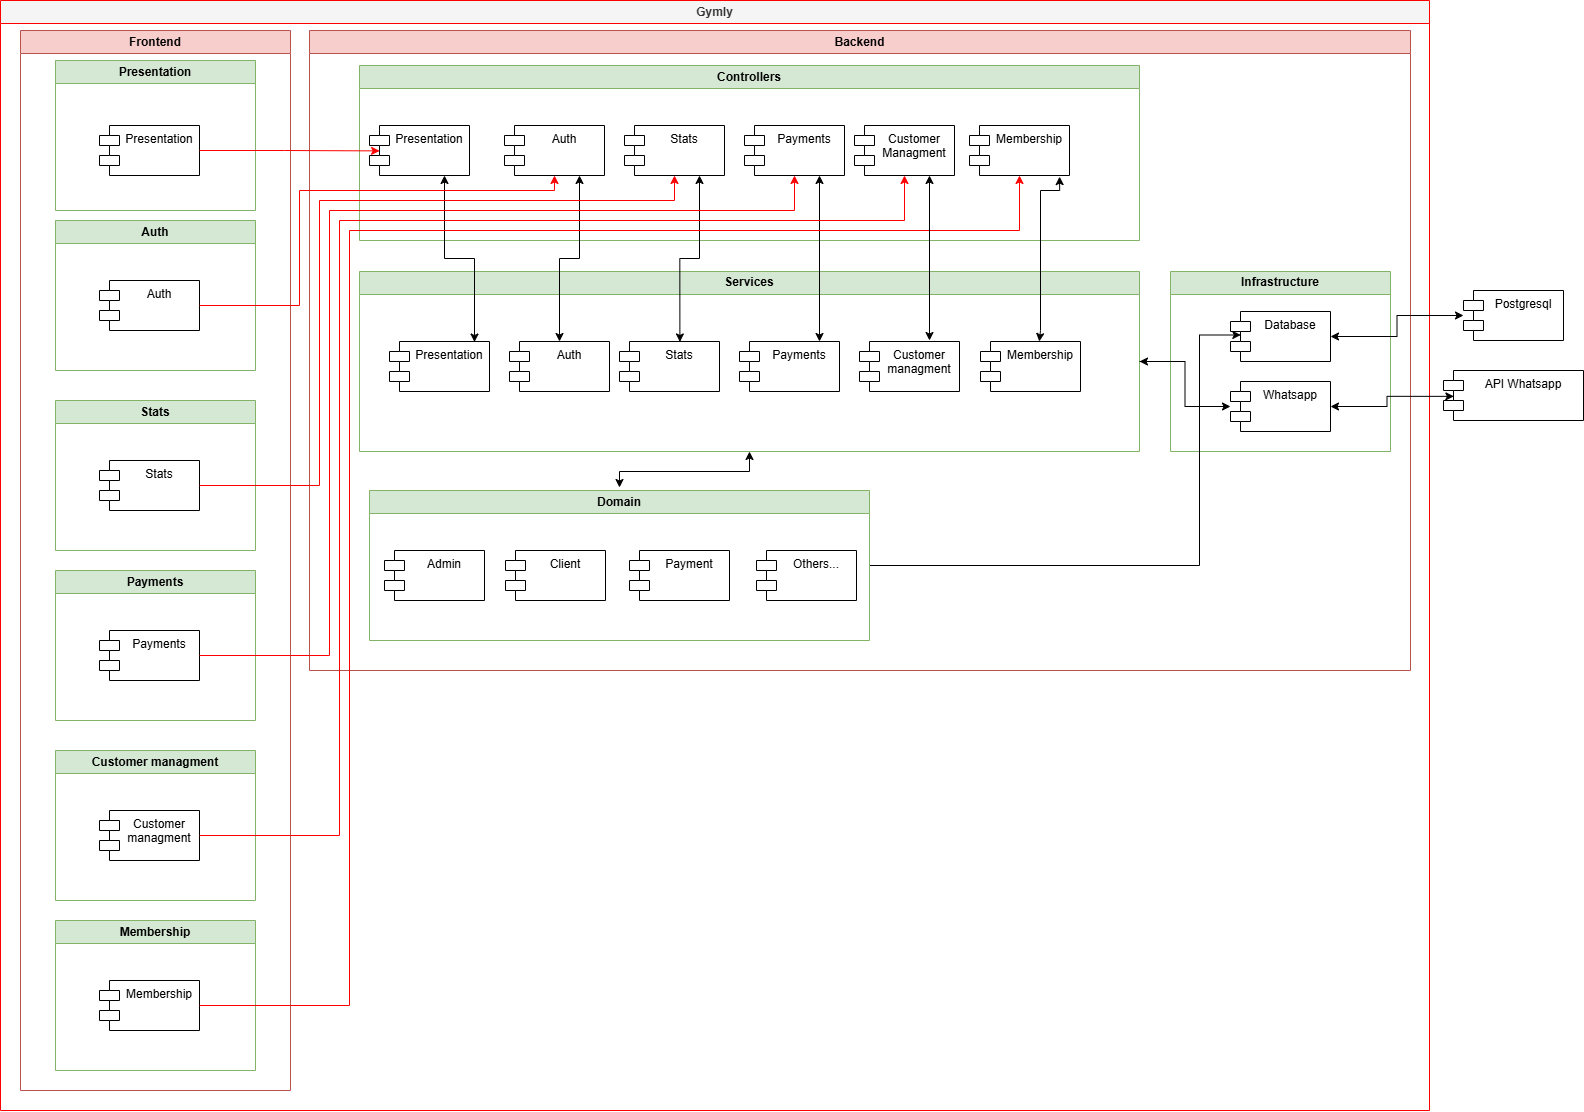

The diagram above was exported from draw.io. Its source (the exported page's mxGraphModel, read from the mxfile embedded in the PNG):
<mxGraphModel dx="1703" dy="1235" grid="1" gridSize="10" guides="1" tooltips="1" connect="1" arrows="1" fold="1" page="1" pageScale="1" pageWidth="827" pageHeight="1169" math="0" shadow="0">
  <root>
    <mxCell id="0" />
    <mxCell id="1" parent="0" />
    <mxCell id="yptG8d7WMUgcM1m6dwka-1" parent="1" style="swimlane;whiteSpace=wrap;html=1;swimlaneFillColor=none;fillColor=#f5f5f5;fontColor=#333333;strokeColor=#FF0000;" value="Gymly" vertex="1">
      <mxGeometry height="1110" width="1429" x="71" y="150" as="geometry" />
    </mxCell>
    <mxCell id="yptG8d7WMUgcM1m6dwka-2" parent="yptG8d7WMUgcM1m6dwka-1" style="swimlane;whiteSpace=wrap;html=1;swimlaneFillColor=default;fillColor=#f8cecc;strokeColor=#b85450;" value="Frontend" vertex="1">
      <mxGeometry height="1060" width="270" x="20" y="30" as="geometry" />
    </mxCell>
    <mxCell id="yptG8d7WMUgcM1m6dwka-4" parent="yptG8d7WMUgcM1m6dwka-2" style="swimlane;whiteSpace=wrap;html=1;fillColor=#d5e8d4;strokeColor=#82b366;" value="Presentation" vertex="1">
      <mxGeometry height="150" width="200" x="35" y="30" as="geometry" />
    </mxCell>
    <mxCell id="IQIqDCRSqr4zkGxb8EXL-2" parent="yptG8d7WMUgcM1m6dwka-4" style="shape=module;align=left;spacingLeft=20;align=center;verticalAlign=top;whiteSpace=wrap;html=1;" value="Presentation" vertex="1">
      <mxGeometry height="50" width="100" x="44" y="65" as="geometry" />
    </mxCell>
    <mxCell id="yptG8d7WMUgcM1m6dwka-6" parent="yptG8d7WMUgcM1m6dwka-2" style="swimlane;whiteSpace=wrap;html=1;startSize=23;fillColor=#d5e8d4;strokeColor=#82b366;" value="Auth" vertex="1">
      <mxGeometry height="150" width="200" x="35" y="190" as="geometry" />
    </mxCell>
    <mxCell id="SS74rsX2jgw5iO8ObWQt-1" parent="yptG8d7WMUgcM1m6dwka-6" style="shape=module;align=left;spacingLeft=20;align=center;verticalAlign=top;whiteSpace=wrap;html=1;" value="Auth" vertex="1">
      <mxGeometry height="50" width="100" x="44" y="60" as="geometry" />
    </mxCell>
    <mxCell id="yptG8d7WMUgcM1m6dwka-7" parent="yptG8d7WMUgcM1m6dwka-2" style="swimlane;whiteSpace=wrap;html=1;startSize=23;fillColor=#d5e8d4;strokeColor=#82b366;" value="Stats" vertex="1">
      <mxGeometry height="150" width="200" x="35" y="370" as="geometry" />
    </mxCell>
    <mxCell id="K4aBeq4Fb_n8Egotrn7w-2" parent="yptG8d7WMUgcM1m6dwka-7" style="shape=module;align=left;spacingLeft=20;align=center;verticalAlign=top;whiteSpace=wrap;html=1;" value="Stats" vertex="1">
      <mxGeometry height="50" width="100" x="44" y="60" as="geometry" />
    </mxCell>
    <mxCell id="yptG8d7WMUgcM1m6dwka-8" parent="yptG8d7WMUgcM1m6dwka-2" style="swimlane;whiteSpace=wrap;html=1;fillColor=#d5e8d4;strokeColor=#82b366;" value="Payments" vertex="1">
      <mxGeometry height="150" width="200" x="35" y="540" as="geometry" />
    </mxCell>
    <mxCell id="K4aBeq4Fb_n8Egotrn7w-3" parent="yptG8d7WMUgcM1m6dwka-8" style="shape=module;align=left;spacingLeft=20;align=center;verticalAlign=top;whiteSpace=wrap;html=1;" value="Payments" vertex="1">
      <mxGeometry height="50" width="100" x="44" y="60" as="geometry" />
    </mxCell>
    <mxCell id="K4aBeq4Fb_n8Egotrn7w-4" parent="yptG8d7WMUgcM1m6dwka-2" style="swimlane;whiteSpace=wrap;html=1;fillColor=#d5e8d4;strokeColor=#82b366;" value="Customer managment" vertex="1">
      <mxGeometry height="150" width="200" x="35" y="720" as="geometry" />
    </mxCell>
    <mxCell id="K4aBeq4Fb_n8Egotrn7w-5" parent="K4aBeq4Fb_n8Egotrn7w-4" style="shape=module;align=left;spacingLeft=20;align=center;verticalAlign=top;whiteSpace=wrap;html=1;" value="Customer managment" vertex="1">
      <mxGeometry height="50" width="100" x="44" y="60" as="geometry" />
    </mxCell>
    <mxCell id="K4aBeq4Fb_n8Egotrn7w-18" parent="yptG8d7WMUgcM1m6dwka-2" style="swimlane;whiteSpace=wrap;html=1;fillColor=#d5e8d4;strokeColor=#82b366;startSize=23;" value="Membership" vertex="1">
      <mxGeometry height="150" width="200" x="35" y="890" as="geometry" />
    </mxCell>
    <mxCell id="K4aBeq4Fb_n8Egotrn7w-19" parent="K4aBeq4Fb_n8Egotrn7w-18" style="shape=module;align=left;spacingLeft=20;align=center;verticalAlign=top;whiteSpace=wrap;html=1;" value="Membership" vertex="1">
      <mxGeometry height="50" width="100" x="44" y="60" as="geometry" />
    </mxCell>
    <mxCell id="UFJiGUleZmrMK9OZB-Bi-1" parent="yptG8d7WMUgcM1m6dwka-1" style="swimlane;whiteSpace=wrap;html=1;fillColor=#f8cecc;strokeColor=#b85450;" value="Backend" vertex="1">
      <mxGeometry height="640" width="1101" x="309" y="30" as="geometry" />
    </mxCell>
    <mxCell id="UFJiGUleZmrMK9OZB-Bi-2" parent="UFJiGUleZmrMK9OZB-Bi-1" style="shape=module;align=left;spacingLeft=20;align=center;verticalAlign=top;whiteSpace=wrap;html=1;" value="Presentation" vertex="1">
      <mxGeometry height="50" width="100" x="60" y="90" as="geometry" />
    </mxCell>
    <mxCell id="UFJiGUleZmrMK9OZB-Bi-3" parent="UFJiGUleZmrMK9OZB-Bi-1" style="swimlane;whiteSpace=wrap;html=1;swimlaneFillColor=default;fillColor=#d5e8d4;strokeColor=#82b366;" value="Controllers" vertex="1">
      <mxGeometry height="175" width="780" x="50" y="35" as="geometry" />
    </mxCell>
    <mxCell id="K4aBeq4Fb_n8Egotrn7w-6" parent="UFJiGUleZmrMK9OZB-Bi-3" style="shape=module;align=left;spacingLeft=20;align=center;verticalAlign=top;whiteSpace=wrap;html=1;" value="Auth" vertex="1">
      <mxGeometry height="50" width="100" x="145" y="60" as="geometry" />
    </mxCell>
    <mxCell id="K4aBeq4Fb_n8Egotrn7w-7" parent="UFJiGUleZmrMK9OZB-Bi-3" style="shape=module;align=left;spacingLeft=20;align=center;verticalAlign=top;whiteSpace=wrap;html=1;" value="Stats" vertex="1">
      <mxGeometry height="50" width="100" x="265" y="60" as="geometry" />
    </mxCell>
    <mxCell id="K4aBeq4Fb_n8Egotrn7w-9" parent="UFJiGUleZmrMK9OZB-Bi-3" style="shape=module;align=left;spacingLeft=20;align=center;verticalAlign=top;whiteSpace=wrap;html=1;" value="Payments" vertex="1">
      <mxGeometry height="50" width="100" x="385" y="60" as="geometry" />
    </mxCell>
    <mxCell id="K4aBeq4Fb_n8Egotrn7w-10" parent="UFJiGUleZmrMK9OZB-Bi-3" style="shape=module;align=left;spacingLeft=20;align=center;verticalAlign=top;whiteSpace=wrap;html=1;" value="Customer Managment" vertex="1">
      <mxGeometry height="50" width="100" x="495" y="60" as="geometry" />
    </mxCell>
    <mxCell id="yptG8d7WMUgcM1m6dwka-15" parent="UFJiGUleZmrMK9OZB-Bi-3" style="shape=module;align=left;spacingLeft=20;align=center;verticalAlign=top;whiteSpace=wrap;html=1;" value="Presentation" vertex="1">
      <mxGeometry height="50" width="100" x="10" y="60" as="geometry" />
    </mxCell>
    <mxCell id="yptG8d7WMUgcM1m6dwka-18" parent="UFJiGUleZmrMK9OZB-Bi-3" style="shape=module;align=left;spacingLeft=20;align=center;verticalAlign=top;whiteSpace=wrap;html=1;" value="Membership" vertex="1">
      <mxGeometry height="50" width="100" x="610" y="60" as="geometry" />
    </mxCell>
    <mxCell id="K4aBeq4Fb_n8Egotrn7w-28" edge="1" parent="UFJiGUleZmrMK9OZB-Bi-1" source="UFJiGUleZmrMK9OZB-Bi-5" style="edgeStyle=orthogonalEdgeStyle;rounded=0;orthogonalLoop=1;jettySize=auto;html=1;exitX=1;exitY=0.5;exitDx=0;exitDy=0;startArrow=classic;startFill=1;">
      <mxGeometry relative="1" as="geometry">
        <mxPoint x="920" y="380" as="targetPoint" />
      </mxGeometry>
    </mxCell>
    <mxCell id="UFJiGUleZmrMK9OZB-Bi-5" parent="UFJiGUleZmrMK9OZB-Bi-1" style="swimlane;whiteSpace=wrap;html=1;startSize=23;fillColor=#d5e8d4;strokeColor=#82b366;swimlaneFillColor=default;" value="Services" vertex="1">
      <mxGeometry height="180" width="780" x="50" y="241" as="geometry" />
    </mxCell>
    <mxCell id="K4aBeq4Fb_n8Egotrn7w-14" parent="UFJiGUleZmrMK9OZB-Bi-5" style="shape=module;align=left;spacingLeft=20;align=center;verticalAlign=top;whiteSpace=wrap;html=1;" value="Auth" vertex="1">
      <mxGeometry height="50" width="100" x="150" y="70" as="geometry" />
    </mxCell>
    <mxCell id="K4aBeq4Fb_n8Egotrn7w-15" parent="UFJiGUleZmrMK9OZB-Bi-5" style="shape=module;align=left;spacingLeft=20;align=center;verticalAlign=top;whiteSpace=wrap;html=1;" value="Stats" vertex="1">
      <mxGeometry height="50" width="100" x="260" y="70" as="geometry" />
    </mxCell>
    <mxCell id="K4aBeq4Fb_n8Egotrn7w-16" parent="UFJiGUleZmrMK9OZB-Bi-5" style="shape=module;align=left;spacingLeft=20;align=center;verticalAlign=top;whiteSpace=wrap;html=1;" value="Payments" vertex="1">
      <mxGeometry height="50" width="100" x="380" y="70" as="geometry" />
    </mxCell>
    <mxCell id="K4aBeq4Fb_n8Egotrn7w-17" parent="UFJiGUleZmrMK9OZB-Bi-5" style="shape=module;align=left;spacingLeft=20;align=center;verticalAlign=top;whiteSpace=wrap;html=1;" value="Customer managment" vertex="1">
      <mxGeometry height="50" width="100" x="500" y="70" as="geometry" />
    </mxCell>
    <mxCell id="K4aBeq4Fb_n8Egotrn7w-31" parent="UFJiGUleZmrMK9OZB-Bi-5" style="shape=module;align=left;spacingLeft=20;align=center;verticalAlign=top;whiteSpace=wrap;html=1;" value="Presentation" vertex="1">
      <mxGeometry height="50" width="100" x="30" y="70" as="geometry" />
    </mxCell>
    <mxCell id="K4aBeq4Fb_n8Egotrn7w-32" parent="UFJiGUleZmrMK9OZB-Bi-5" style="shape=module;align=left;spacingLeft=20;align=center;verticalAlign=top;whiteSpace=wrap;html=1;" value="Membership" vertex="1">
      <mxGeometry height="50" width="100" x="621" y="70" as="geometry" />
    </mxCell>
    <mxCell id="SS74rsX2jgw5iO8ObWQt-5" edge="1" parent="UFJiGUleZmrMK9OZB-Bi-5" source="yptG8d7WMUgcM1m6dwka-18" style="edgeStyle=orthogonalEdgeStyle;rounded=0;orthogonalLoop=1;jettySize=auto;html=1;entryX=0.578;entryY=0.029;entryDx=0;entryDy=0;entryPerimeter=0;exitX=0.901;exitY=1.022;exitDx=0;exitDy=0;exitPerimeter=0;startArrow=classic;startFill=1;">
      <mxGeometry relative="1" as="geometry">
        <Array as="points">
          <mxPoint x="700" y="-81" />
          <mxPoint x="681" y="-81" />
          <mxPoint x="681" y="59" />
          <mxPoint x="680" y="59" />
        </Array>
        <mxPoint x="660" y="-91" as="sourcePoint" />
        <mxPoint x="679.8" y="69.99999999999994" as="targetPoint" />
      </mxGeometry>
    </mxCell>
    <mxCell id="UFJiGUleZmrMK9OZB-Bi-8" parent="UFJiGUleZmrMK9OZB-Bi-1" style="swimlane;whiteSpace=wrap;html=1;swimlaneFillColor=default;fillColor=#d5e8d4;strokeColor=#82b366;" value="Infrastructure" vertex="1">
      <mxGeometry height="180" width="220" x="861" y="241" as="geometry" />
    </mxCell>
    <mxCell id="K4aBeq4Fb_n8Egotrn7w-11" parent="UFJiGUleZmrMK9OZB-Bi-8" style="shape=module;align=left;spacingLeft=20;align=center;verticalAlign=top;whiteSpace=wrap;html=1;" value="Database" vertex="1">
      <mxGeometry height="50" width="100" x="60" y="40" as="geometry" />
    </mxCell>
    <mxCell id="K4aBeq4Fb_n8Egotrn7w-12" parent="UFJiGUleZmrMK9OZB-Bi-8" style="shape=module;align=left;spacingLeft=20;align=center;verticalAlign=top;whiteSpace=wrap;html=1;" value="Whatsapp" vertex="1">
      <mxGeometry height="50" width="100" x="60" y="110" as="geometry" />
    </mxCell>
    <mxCell id="yptG8d7WMUgcM1m6dwka-26" edge="1" parent="UFJiGUleZmrMK9OZB-Bi-1" source="UFJiGUleZmrMK9OZB-Bi-10" style="edgeStyle=orthogonalEdgeStyle;rounded=0;orthogonalLoop=1;jettySize=auto;html=1;exitX=1;exitY=0.5;exitDx=0;exitDy=0;entryX=0.103;entryY=0.47;entryDx=0;entryDy=0;entryPerimeter=0;" target="K4aBeq4Fb_n8Egotrn7w-11">
      <mxGeometry relative="1" as="geometry">
        <Array as="points">
          <mxPoint x="890" y="535" />
          <mxPoint x="890" y="305" />
        </Array>
        <mxPoint x="830" y="360" as="targetPoint" />
      </mxGeometry>
    </mxCell>
    <mxCell id="UFJiGUleZmrMK9OZB-Bi-10" parent="UFJiGUleZmrMK9OZB-Bi-1" style="swimlane;whiteSpace=wrap;html=1;fillColor=#d5e8d4;strokeColor=#82b366;gradientColor=none;swimlaneFillColor=default;" value="Domain" vertex="1">
      <mxGeometry height="150" width="500" x="60" y="460" as="geometry" />
    </mxCell>
    <mxCell id="UFJiGUleZmrMK9OZB-Bi-11" parent="UFJiGUleZmrMK9OZB-Bi-10" style="shape=module;align=left;spacingLeft=20;align=center;verticalAlign=top;whiteSpace=wrap;html=1;" value="Admin" vertex="1">
      <mxGeometry height="50" width="100" x="15" y="60" as="geometry" />
    </mxCell>
    <mxCell id="UFJiGUleZmrMK9OZB-Bi-12" parent="UFJiGUleZmrMK9OZB-Bi-10" style="shape=module;align=left;spacingLeft=20;align=center;verticalAlign=top;whiteSpace=wrap;html=1;" value="Client" vertex="1">
      <mxGeometry height="50" width="100" x="136" y="60" as="geometry" />
    </mxCell>
    <mxCell id="UFJiGUleZmrMK9OZB-Bi-13" parent="UFJiGUleZmrMK9OZB-Bi-10" style="shape=module;align=left;spacingLeft=20;align=center;verticalAlign=top;whiteSpace=wrap;html=1;" value="Payment" vertex="1">
      <mxGeometry height="50" width="100" x="260" y="60" as="geometry" />
    </mxCell>
    <mxCell id="UFJiGUleZmrMK9OZB-Bi-14" parent="UFJiGUleZmrMK9OZB-Bi-10" style="shape=module;align=left;spacingLeft=20;align=center;verticalAlign=top;whiteSpace=wrap;html=1;" value="Others..." vertex="1">
      <mxGeometry height="50" width="100" x="387" y="60" as="geometry" />
    </mxCell>
    <mxCell id="K4aBeq4Fb_n8Egotrn7w-21" edge="1" parent="UFJiGUleZmrMK9OZB-Bi-1" source="UFJiGUleZmrMK9OZB-Bi-5" style="edgeStyle=orthogonalEdgeStyle;rounded=0;orthogonalLoop=1;jettySize=auto;html=1;exitX=0.5;exitY=1;exitDx=0;exitDy=0;startArrow=classic;startFill=1;">
      <mxGeometry relative="1" as="geometry">
        <mxPoint x="310" y="457" as="targetPoint" />
      </mxGeometry>
    </mxCell>
    <mxCell id="K4aBeq4Fb_n8Egotrn7w-34" edge="1" parent="UFJiGUleZmrMK9OZB-Bi-1" source="K4aBeq4Fb_n8Egotrn7w-6" style="edgeStyle=orthogonalEdgeStyle;rounded=0;orthogonalLoop=1;jettySize=auto;html=1;exitX=0.75;exitY=1;exitDx=0;exitDy=0;entryX=0.5;entryY=0;entryDx=0;entryDy=0;startArrow=classic;startFill=1;" target="K4aBeq4Fb_n8Egotrn7w-14">
      <mxGeometry relative="1" as="geometry" />
    </mxCell>
    <mxCell id="SS74rsX2jgw5iO8ObWQt-7" edge="1" parent="UFJiGUleZmrMK9OZB-Bi-1" source="K4aBeq4Fb_n8Egotrn7w-9" style="edgeStyle=orthogonalEdgeStyle;rounded=0;orthogonalLoop=1;jettySize=auto;html=1;exitX=0.75;exitY=1;exitDx=0;exitDy=0;startArrow=classic;startFill=1;">
      <mxGeometry relative="1" as="geometry">
        <Array as="points">
          <mxPoint x="510" y="311" />
        </Array>
        <mxPoint x="510" y="310" as="targetPoint" />
      </mxGeometry>
    </mxCell>
    <mxCell id="yptG8d7WMUgcM1m6dwka-24" edge="1" parent="UFJiGUleZmrMK9OZB-Bi-1" source="K4aBeq4Fb_n8Egotrn7w-7" style="edgeStyle=orthogonalEdgeStyle;rounded=0;orthogonalLoop=1;jettySize=auto;html=1;exitX=0.75;exitY=1;exitDx=0;exitDy=0;startArrow=classic;startFill=1;entryX=0.604;entryY=0.009;entryDx=0;entryDy=0;entryPerimeter=0;" target="K4aBeq4Fb_n8Egotrn7w-15">
      <mxGeometry relative="1" as="geometry">
        <mxPoint x="370" y="310" as="targetPoint" />
      </mxGeometry>
    </mxCell>
    <mxCell id="yptG8d7WMUgcM1m6dwka-23" edge="1" parent="UFJiGUleZmrMK9OZB-Bi-1" source="yptG8d7WMUgcM1m6dwka-15" style="edgeStyle=orthogonalEdgeStyle;rounded=0;orthogonalLoop=1;jettySize=auto;html=1;exitX=0.75;exitY=1;exitDx=0;exitDy=0;startArrow=classic;startFill=1;entryX=0.85;entryY=0.011;entryDx=0;entryDy=0;entryPerimeter=0;" target="K4aBeq4Fb_n8Egotrn7w-31">
      <mxGeometry relative="1" as="geometry">
        <mxPoint x="165" y="310" as="targetPoint" />
      </mxGeometry>
    </mxCell>
    <mxCell id="K4aBeq4Fb_n8Egotrn7w-37" edge="1" parent="UFJiGUleZmrMK9OZB-Bi-1" source="UFJiGUleZmrMK9OZB-Bi-5" style="edgeStyle=orthogonalEdgeStyle;rounded=0;orthogonalLoop=1;jettySize=auto;html=1;" target="K4aBeq4Fb_n8Egotrn7w-12" value="">
      <mxGeometry relative="1" as="geometry" />
    </mxCell>
    <mxCell id="SS74rsX2jgw5iO8ObWQt-3" edge="1" parent="yptG8d7WMUgcM1m6dwka-1" source="SS74rsX2jgw5iO8ObWQt-1" style="edgeStyle=orthogonalEdgeStyle;rounded=0;orthogonalLoop=1;jettySize=auto;html=1;exitX=1;exitY=0.5;exitDx=0;exitDy=0;entryX=0.5;entryY=1;entryDx=0;entryDy=0;strokeColor=#FF0000;" target="K4aBeq4Fb_n8Egotrn7w-6">
      <mxGeometry relative="1" as="geometry">
        <Array as="points">
          <mxPoint x="299" y="305" />
          <mxPoint x="299" y="190" />
          <mxPoint x="554" y="190" />
        </Array>
      </mxGeometry>
    </mxCell>
    <mxCell id="yptG8d7WMUgcM1m6dwka-11" edge="1" parent="yptG8d7WMUgcM1m6dwka-1" source="K4aBeq4Fb_n8Egotrn7w-2" style="edgeStyle=orthogonalEdgeStyle;rounded=0;orthogonalLoop=1;jettySize=auto;html=1;exitX=1;exitY=0.5;exitDx=0;exitDy=0;entryX=0.5;entryY=1;entryDx=0;entryDy=0;strokeColor=#FF0000;" target="K4aBeq4Fb_n8Egotrn7w-7">
      <mxGeometry relative="1" as="geometry">
        <Array as="points">
          <mxPoint x="319" y="485" />
          <mxPoint x="319" y="200" />
          <mxPoint x="674" y="200" />
        </Array>
      </mxGeometry>
    </mxCell>
    <mxCell id="yptG8d7WMUgcM1m6dwka-12" edge="1" parent="yptG8d7WMUgcM1m6dwka-1" source="K4aBeq4Fb_n8Egotrn7w-3" style="edgeStyle=orthogonalEdgeStyle;rounded=0;orthogonalLoop=1;jettySize=auto;html=1;exitX=1;exitY=0.5;exitDx=0;exitDy=0;entryX=0.5;entryY=1;entryDx=0;entryDy=0;strokeColor=#FF0000;" target="K4aBeq4Fb_n8Egotrn7w-9">
      <mxGeometry relative="1" as="geometry">
        <Array as="points">
          <mxPoint x="329" y="655" />
          <mxPoint x="329" y="210" />
          <mxPoint x="794" y="210" />
        </Array>
      </mxGeometry>
    </mxCell>
    <mxCell id="yptG8d7WMUgcM1m6dwka-14" edge="1" parent="yptG8d7WMUgcM1m6dwka-1" source="K4aBeq4Fb_n8Egotrn7w-5" style="edgeStyle=orthogonalEdgeStyle;rounded=0;orthogonalLoop=1;jettySize=auto;html=1;exitX=1;exitY=0.5;exitDx=0;exitDy=0;entryX=0.5;entryY=1;entryDx=0;entryDy=0;strokeColor=#FF0000;strokeWidth=1;" target="K4aBeq4Fb_n8Egotrn7w-10">
      <mxGeometry relative="1" as="geometry">
        <Array as="points">
          <mxPoint x="339" y="835" />
          <mxPoint x="339" y="220" />
          <mxPoint x="904" y="220" />
        </Array>
      </mxGeometry>
    </mxCell>
    <mxCell id="UFJiGUleZmrMK9OZB-Bi-24" edge="1" parent="yptG8d7WMUgcM1m6dwka-1" source="IQIqDCRSqr4zkGxb8EXL-2" style="edgeStyle=orthogonalEdgeStyle;rounded=0;orthogonalLoop=1;jettySize=auto;html=1;strokeColor=#FF0000;entryX=0.101;entryY=0.508;entryDx=0;entryDy=0;entryPerimeter=0;" target="yptG8d7WMUgcM1m6dwka-15">
      <mxGeometry relative="1" as="geometry">
        <mxPoint x="359" y="150" as="targetPoint" />
      </mxGeometry>
    </mxCell>
    <mxCell id="yptG8d7WMUgcM1m6dwka-25" edge="1" parent="yptG8d7WMUgcM1m6dwka-1" source="K4aBeq4Fb_n8Egotrn7w-19" style="edgeStyle=orthogonalEdgeStyle;rounded=0;orthogonalLoop=1;jettySize=auto;html=1;exitX=1;exitY=0.5;exitDx=0;exitDy=0;entryX=0.5;entryY=1;entryDx=0;entryDy=0;strokeColor=#FF0000;" target="yptG8d7WMUgcM1m6dwka-18">
      <mxGeometry relative="1" as="geometry">
        <Array as="points">
          <mxPoint x="349" y="1005" />
          <mxPoint x="349" y="230" />
          <mxPoint x="1019" y="230" />
        </Array>
      </mxGeometry>
    </mxCell>
    <mxCell id="UFJiGUleZmrMK9OZB-Bi-15" parent="1" style="shape=module;align=left;spacingLeft=20;align=center;verticalAlign=top;whiteSpace=wrap;html=1;" value="API Whatsapp" vertex="1">
      <mxGeometry height="50" width="140" x="1514" y="520" as="geometry" />
    </mxCell>
    <mxCell id="UFJiGUleZmrMK9OZB-Bi-16" parent="1" style="shape=module;align=left;spacingLeft=20;align=center;verticalAlign=top;whiteSpace=wrap;html=1;" value="Postgresql&lt;div&gt;&lt;br&gt;&lt;/div&gt;" vertex="1">
      <mxGeometry height="50" width="100" x="1534" y="440" as="geometry" />
    </mxCell>
    <mxCell id="yptG8d7WMUgcM1m6dwka-20" edge="1" parent="1" source="K4aBeq4Fb_n8Egotrn7w-11" style="edgeStyle=orthogonalEdgeStyle;rounded=0;orthogonalLoop=1;jettySize=auto;html=1;exitX=1;exitY=0.5;exitDx=0;exitDy=0;startArrow=classic;startFill=1;" target="UFJiGUleZmrMK9OZB-Bi-16">
      <mxGeometry relative="1" as="geometry" />
    </mxCell>
    <mxCell id="yptG8d7WMUgcM1m6dwka-21" edge="1" parent="1" source="K4aBeq4Fb_n8Egotrn7w-12" style="edgeStyle=orthogonalEdgeStyle;rounded=0;orthogonalLoop=1;jettySize=auto;html=1;exitX=1;exitY=0.5;exitDx=0;exitDy=0;entryX=0.074;entryY=0.517;entryDx=0;entryDy=0;entryPerimeter=0;startArrow=classic;startFill=1;" target="UFJiGUleZmrMK9OZB-Bi-15">
      <mxGeometry relative="1" as="geometry" />
    </mxCell>
    <mxCell id="UFJiGUleZmrMK9OZB-Bi-25" edge="1" parent="1" style="endArrow=classic;startArrow=classic;html=1;rounded=0;entryX=0.75;entryY=1;entryDx=0;entryDy=0;" target="K4aBeq4Fb_n8Egotrn7w-10" value="">
      <mxGeometry height="50" relative="1" width="50" as="geometry">
        <mxPoint x="1000" y="490" as="sourcePoint" />
        <mxPoint x="1000" y="330" as="targetPoint" />
      </mxGeometry>
    </mxCell>
  </root>
</mxGraphModel>